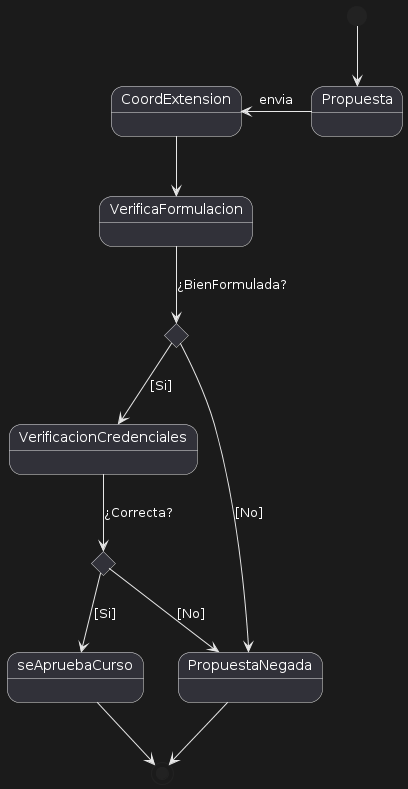

The diagram above was rendered by PlantUML. Its source (embedded in the PNG):
@startuml
state c <<choice>>
state c2 <<choice>>

[*] --> Propuesta
CoordExtension <-- Propuesta : envia
CoordExtension --> VerificaFormulacion
VerificaFormulacion --> c : ¿BienFormulada?
c --> VerificacionCredenciales : [Si] 
VerificacionCredenciales --> c2 : ¿Correcta? 
c2 --> seApruebaCurso : [Si]
c --> PropuestaNegada : [No]
c2 --> PropuestaNegada : [No]
seApruebaCurso --> [*]
PropuestaNegada --> [*]
@enduml